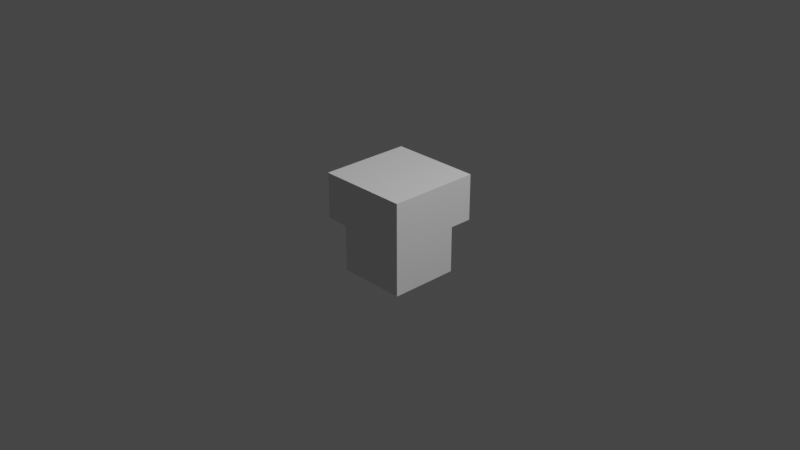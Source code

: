 # Source: entablature_corner.blend  (saved by Blender 3.0.42; exported with 4.5.12 LTS)
import bpy
from mathutils import Matrix  # noqa: F401  (used for matrix-valued properties, if any)

bpy.ops.wm.read_factory_settings(use_empty=True)
scene = bpy.context.scene
scene.name = 'Scene'

# ---- collections
col_collection = bpy.data.collections.new('Collection'); scene.collection.children.link(col_collection)

# ---- world
world_world = bpy.data.worlds.new('World'); scene.world = world_world
world_world.use_nodes = True; world_world.node_tree.nodes.clear()
_N = world_world.node_tree.nodes; _L = world_world.node_tree.links
n0 = _N.new('ShaderNodeOutputWorld'); n0.name = 'World Output'; n0.location = (300, 300)
n1 = _N.new('ShaderNodeBackground'); n1.name = 'Background'; n1.location = (10, 300)
n1.inputs[0].default_value = (0.05088, 0.05088, 0.05088, 1.0)
_L.new(n1.outputs[0], n0.inputs[0])
n0.is_active_output = True
world_world.color = (0.05088, 0.05088, 0.05088)
world_world.use_sun_shadow = False
world_world.sun_shadow_jitter_overblur = 0.0

# ---- cameras
cam_camera = bpy.data.cameras.new('Camera')
cam_camera.clip_end = 100.0
cam_camera.ortho_scale = 7.314

# ---- lights
light_light = bpy.data.lights.new('Light', 'POINT')
light_light.transmission_factor = 0.0
light_light.energy = 1000.0
light_light.shadow_soft_size = 0.1
light_light.shadow_maximum_resolution = 0.006
light_light.use_absolute_resolution = True

# ---- meshes
me_cube_004 = bpy.data.meshes.new('Cube.004')
me_cube_004.from_pydata([(-1.0, -1.0, -1.0), (-1.0, -1.0, 1.0), (-1.0, 1.0, -1.0), (-1.0, 1.0, 1.0), (1.0, -1.0, -1.0), (1.0, -1.0, 1.0), (1.0, 1.0, -1.0), (1.0, 1.0, 1.0)], [], [(0, 1, 3, 2), (2, 3, 7, 6), (6, 7, 5, 4), (4, 5, 1, 0), (2, 6, 4, 0), (7, 3, 1, 5)])
_uv = me_cube_004.uv_layers.new(name='UVMap')
_uv.uv.foreach_set('vector', [0.375, 0.0, 0.625, 0.0, 0.625, 0.25, 0.375, 0.25, 0.375, 0.25, 0.625, 0.25, 0.625, 0.5, 0.375, 0.5, 0.375, 0.5, 0.625, 0.5, 0.625, 0.75, 0.375, 0.75, 0.375, 0.75, 0.625, 0.75, 0.625, 1.0, 0.375, 1.0, 0.125, 0.5, 0.375, 0.5, 0.375, 0.75, 0.125, 0.75, 0.625, 0.5, 0.875, 0.5, 0.875, 0.75, 0.625, 0.75])
me_cube_004.use_remesh_fix_poles = True
me_cube_004.use_remesh_preserve_attributes = False
me_cube_004.update()
me_cube_006 = bpy.data.meshes.new('Cube.006')
me_cube_006.from_pydata([(-1.0, -1.0, -3.0), (-1.0, -1.0, 1.0), (-1.0, 1.0, -3.0), (-1.0, 1.0, 1.0), (1.0, -1.0, -3.0), (1.0, -1.0, 1.0), (1.0, 1.0, -3.0), (1.0, 1.0, 1.0)], [], [(0, 1, 3, 2), (2, 3, 7, 6), (6, 7, 5, 4), (4, 5, 1, 0), (2, 6, 4, 0), (7, 3, 1, 5)])
_uv = me_cube_006.uv_layers.new(name='UVMap')
_uv.uv.foreach_set('vector', [0.375, 0.0, 0.625, 0.0, 0.625, 0.25, 0.375, 0.25, 0.375, 0.25, 0.625, 0.25, 0.625, 0.5, 0.375, 0.5, 0.375, 0.5, 0.625, 0.5, 0.625, 0.75, 0.375, 0.75, 0.375, 0.75, 0.625, 0.75, 0.625, 1.0, 0.375, 1.0, 0.125, 0.5, 0.375, 0.5, 0.375, 0.75, 0.125, 0.75, 0.625, 0.5, 0.875, 0.5, 0.875, 0.75, 0.625, 0.75])
me_cube_006.use_remesh_fix_poles = True
me_cube_006.use_remesh_preserve_attributes = False
me_cube_006.update()
me_cube = bpy.data.meshes.new('Cube')
me_cube.from_pydata([(-1.0, -1.0, -3.0), (-1.0, -1.0, 1.0), (-1.0, 1.0, -3.0), (-1.0, 1.0, 1.0), (1.0, -1.0, -3.0), (1.0, -1.0, 1.0), (1.0, 1.0, -3.0), (1.0, 1.0, 1.0)], [], [(0, 1, 3, 2), (2, 3, 7, 6), (6, 7, 5, 4), (4, 5, 1, 0), (2, 6, 4, 0), (7, 3, 1, 5)])
_uv = me_cube.uv_layers.new(name='UVMap')
_uv.uv.foreach_set('vector', [0.375, 0.0, 0.625, 0.0, 0.625, 0.25, 0.375, 0.25, 0.375, 0.25, 0.625, 0.25, 0.625, 0.5, 0.375, 0.5, 0.375, 0.5, 0.625, 0.5, 0.625, 0.75, 0.375, 0.75, 0.375, 0.75, 0.625, 0.75, 0.625, 1.0, 0.375, 1.0, 0.125, 0.5, 0.375, 0.5, 0.375, 0.75, 0.125, 0.75, 0.625, 0.5, 0.875, 0.5, 0.875, 0.75, 0.625, 0.75])
me_cube.use_remesh_fix_poles = True
me_cube.use_remesh_preserve_attributes = False
me_cube.update()

# ---- objects
ob_light = bpy.data.objects.new('Light', light_light)
ob_camera = bpy.data.objects.new('Camera', cam_camera)
ob_cube = bpy.data.objects.new('Cube', me_cube_004)
ob_cube_001 = bpy.data.objects.new('Cube.001', me_cube_006)
ob_cube_003 = bpy.data.objects.new('Cube.003', me_cube)

# ---- transforms, parenting, visibility, modifiers, constraints
ob_light.location = (4.076, 1.005, 5.904)
ob_light.rotation_euler = (0.6503, 0.05522, 1.866)
ob_light.lock_rotations_4d = False
ob_light.empty_display_type = 'ARROWS'
ob_light.color = (0.0, 0.0, 0.0, 0.0)
ob_light.lineart.crease_threshold = 0.0
ob_camera.location = (7.359, -6.926, 4.958)
ob_camera.rotation_euler = (1.109, 0.0, 0.8149)
ob_camera.lock_rotations_4d = False
ob_camera.empty_display_type = 'ARROWS'
ob_camera.color = (0.0, 0.0, 0.0, 0.0)
ob_camera.display_type = 'WIRE'
ob_camera.lineart.crease_threshold = 0.0
ob_cube.location = (0.125, -0.125, 0.0)
ob_cube.scale = (0.375, 0.375, 0.5)
ob_cube_001.location = (0.0, 0.375, 0.375)
ob_cube_001.scale = (0.5, 0.125, 0.125)
ob_cube_003.location = (-0.375, -0.125, 0.375)
ob_cube_003.scale = (0.125, 0.375, 0.125)

# ---- collection membership
col_collection.objects.link(ob_light)
col_collection.objects.link(ob_camera)
col_collection.objects.link(ob_cube)
col_collection.objects.link(ob_cube_001)
col_collection.objects.link(ob_cube_003)

# ---- scene / render settings (as saved in the file)
scene.camera = ob_camera
scene.frame_start = 1; scene.frame_end = 250; scene.frame_set(1)
scene.render.engine = 'BLENDER_EEVEE_NEXT'
scene.cycles.sampling_pattern = 'TABULATED_SOBOL'
scene.cycles.use_light_tree = False
scene.view_settings.view_transform = 'Filmic'
bpy.context.view_layer.update()
